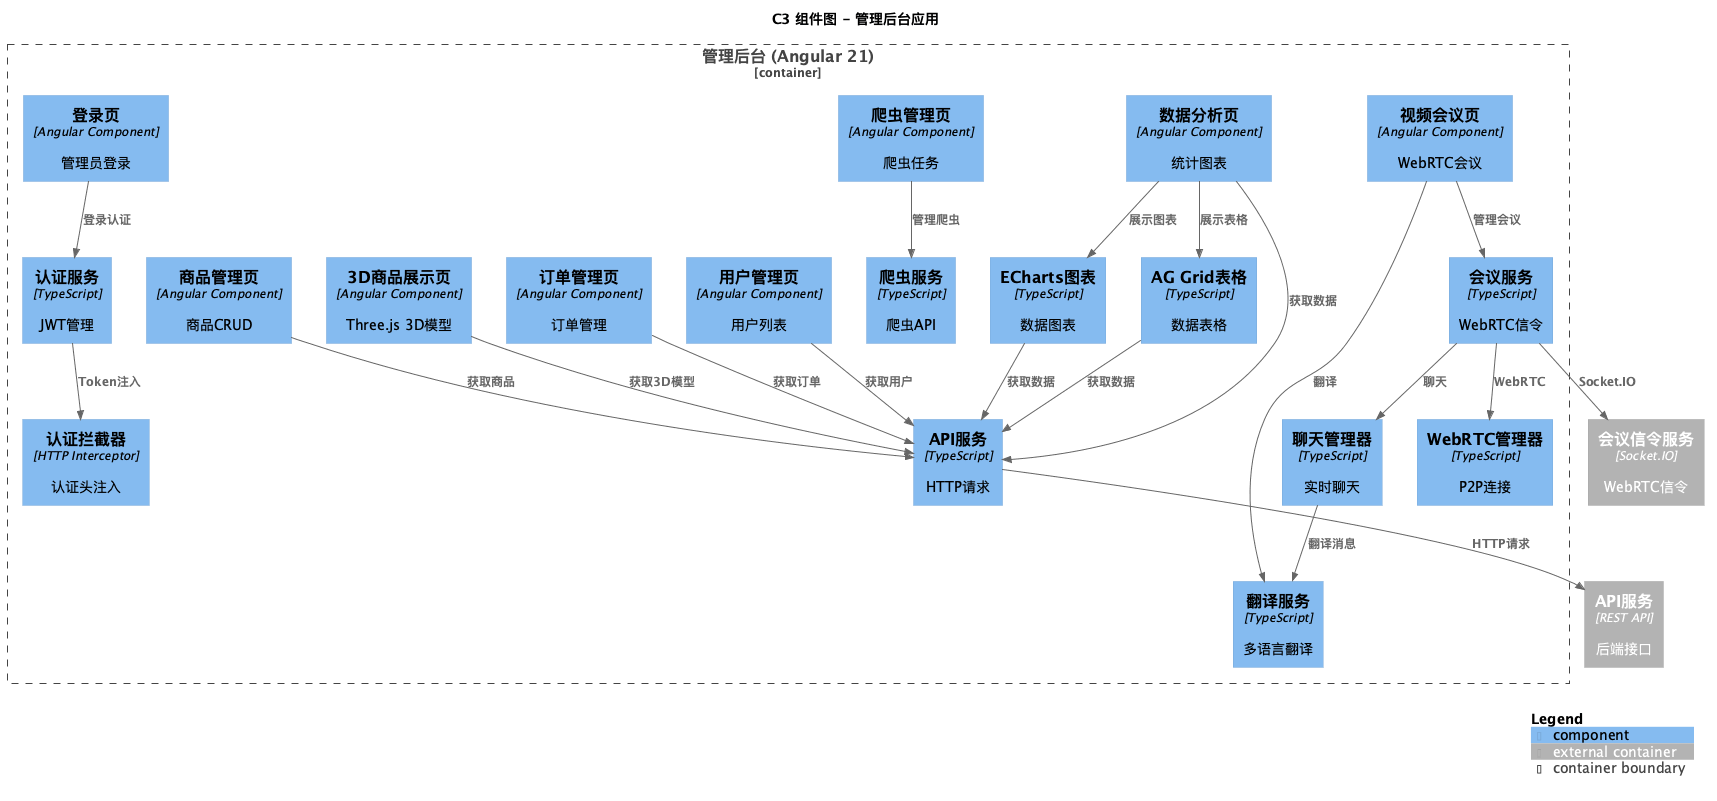

The diagram above was rendered by PlantUML. Its source (embedded in the PNG):
@startuml C3_Component_Admin
!include https://raw.githubusercontent.com/plantuml-stdlib/C4-PlantUML/master/C4_Component.puml

title C3 组件图 - 管理后台应用

Container_Boundary(admin_container, "管理后台 (Angular 21)") {

    Component(login_page, "登录页", "Angular Component", "管理员登录")
    Component(products_page, "商品管理页", "Angular Component", "商品CRUD")
    Component(products_3d_page, "3D商品展示页", "Angular Component", "Three.js 3D模型")
    Component(orders_page, "订单管理页", "Angular Component", "订单管理")
    Component(users_page, "用户管理页", "Angular Component", "用户列表")
    Component(crawler_page, "爬虫管理页", "Angular Component", "爬虫任务")
    Component(analytics_page, "数据分析页", "Angular Component", "统计图表")
    Component(meeting_page, "视频会议页", "Angular Component", "WebRTC会议")

    Component(api_service, "API服务", "TypeScript", "HTTP请求")
    Component(auth_service, "认证服务", "TypeScript", "JWT管理")
    Component(crawler_service, "爬虫服务", "TypeScript", "爬虫API")
    Component(meeting_service, "会议服务", "TypeScript", "WebRTC信令")
    Component(translate_service, "翻译服务", "TypeScript", "多语言翻译")

    Component(webrtc_manager, "WebRTC管理器", "TypeScript", "P2P连接")
    Component(chat_manager, "聊天管理器", "TypeScript", "实时聊天")
    Component(echarts_charts, "ECharts图表", "TypeScript", "数据图表")
    Component(ag_grid_table, "AG Grid表格", "TypeScript", "数据表格")
    Component(auth_interceptor, "认证拦截器", "HTTP Interceptor", "认证头注入")
}

Container_Ext(api_service_ext, "API服务", "REST API", "后端接口")
Container_Ext(meeting_signal_ext, "会议信令服务", "Socket.IO", "WebRTC信令")

Rel(login_page, auth_service, "登录认证")
Rel(products_page, api_service, "获取商品")
Rel(products_3d_page, api_service, "获取3D模型")
Rel(orders_page, api_service, "获取订单")
Rel(users_page, api_service, "获取用户")
Rel(crawler_page, crawler_service, "管理爬虫")
Rel(analytics_page, echarts_charts, "展示图表")
Rel(analytics_page, ag_grid_table, "展示表格")
Rel(analytics_page, api_service, "获取数据")
Rel(meeting_page, meeting_service, "管理会议")
Rel(meeting_page, translate_service, "翻译")

Rel(meeting_service, webrtc_manager, "WebRTC")
Rel(meeting_service, chat_manager, "聊天")
Rel(meeting_service, meeting_signal_ext, "Socket.IO")
Rel(chat_manager, translate_service, "翻译消息")

Rel(echarts_charts, api_service, "获取数据")
Rel(ag_grid_table, api_service, "获取数据")
Rel(api_service, api_service_ext, "HTTP请求")
Rel(auth_service, auth_interceptor, "Token注入")

SHOW_LEGEND()
@enduml